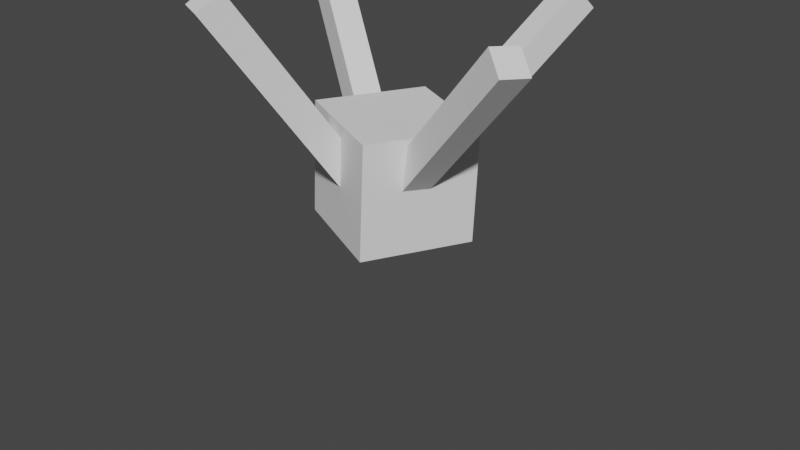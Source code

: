 # Source: spider.blend  (saved by Blender 2.93.21; exported with 4.5.12 LTS)
import bpy
from mathutils import Matrix  # noqa: F401  (used for matrix-valued properties, if any)

bpy.ops.wm.read_factory_settings(use_empty=True)
scene = bpy.context.scene
scene.name = 'Scene'

# ---- collections
col_creature = bpy.data.collections.new('Creature'); scene.collection.children.link(col_creature)

# ---- world
world_world = bpy.data.worlds.new('World'); scene.world = world_world
world_world.use_nodes = True; world_world.node_tree.nodes.clear()
_N = world_world.node_tree.nodes; _L = world_world.node_tree.links
n0 = _N.new('ShaderNodeOutputWorld'); n0.name = 'World Output'; n0.location = (300, 300)
n1 = _N.new('ShaderNodeBackground'); n1.name = 'Background'; n1.location = (10, 300)
n1.inputs[0].default_value = (0.05088, 0.05088, 0.05088, 1.0)
_L.new(n1.outputs[0], n0.inputs[0])
n0.is_active_output = True
world_world.color = (0.05088, 0.05088, 0.05088)
world_world.use_sun_shadow = False
world_world.sun_shadow_jitter_overblur = 0.0

# ---- meshes
me_cube_001 = bpy.data.meshes.new('Cube.001')
me_cube_001.from_pydata([(-1.0, -1.0, -1.0), (-1.0, -1.0, 1.0), (-1.0, 1.0, -1.0), (-1.0, 1.0, 1.0), (1.0, -1.0, -1.0), (1.0, -1.0, 1.0), (1.0, 1.0, -1.0), (1.0, 1.0, 1.0)], [], [(0, 1, 3, 2), (2, 3, 7, 6), (6, 7, 5, 4), (4, 5, 1, 0), (2, 6, 4, 0), (7, 3, 1, 5)])
_uv = me_cube_001.uv_layers.new(name='UVMap')
_uv.uv.foreach_set('vector', [0.375, 0.0, 0.625, 0.0, 0.625, 0.25, 0.375, 0.25, 0.375, 0.25, 0.625, 0.25, 0.625, 0.5, 0.375, 0.5, 0.375, 0.5, 0.625, 0.5, 0.625, 0.75, 0.375, 0.75, 0.375, 0.75, 0.625, 0.75, 0.625, 1.0, 0.375, 1.0, 0.125, 0.5, 0.375, 0.5, 0.375, 0.75, 0.125, 0.75, 0.625, 0.5, 0.875, 0.5, 0.875, 0.75, 0.625, 0.75])
me_cube_001.use_remesh_fix_poles = True
me_cube_001.use_remesh_preserve_attributes = False
me_cube_001.update()
me_plane_001 = bpy.data.meshes.new('Plane.001')
me_plane_001.from_pydata([(0.0, 0.0, 0.0), (0.0, 0.0, 4.0), (0.0, 0.0, 1.333), (0.0, 0.0, 2.667)], [(3, 1), (0, 2), (2, 3)], [])
_uv = me_plane_001.uv_layers.new(name='UVMap')
_uv.uv.foreach_set('vector', [])
me_plane_001.use_remesh_fix_poles = True
me_plane_001.use_remesh_preserve_attributes = False
me_plane_001.update()
me_plane_002 = bpy.data.meshes.new('Plane.002')
me_plane_002.from_pydata([(0.0, 0.0, 0.0), (0.0, 0.0, 4.0), (0.0, 0.0, 1.333), (0.0, 0.0, 2.667)], [(3, 1), (0, 2), (2, 3)], [])
_uv = me_plane_002.uv_layers.new(name='UVMap')
_uv.uv.foreach_set('vector', [])
me_plane_002.use_remesh_fix_poles = True
me_plane_002.use_remesh_preserve_attributes = False
me_plane_002.update()
me_plane_004 = bpy.data.meshes.new('Plane.004')
me_plane_004.from_pydata([(0.0, 0.0, 0.0), (0.0, 0.0, 4.0), (0.0, 0.0, 1.333), (0.0, 0.0, 2.667)], [(3, 1), (0, 2), (2, 3)], [])
_uv = me_plane_004.uv_layers.new(name='UVMap')
_uv.uv.foreach_set('vector', [])
me_plane_004.use_remesh_fix_poles = True
me_plane_004.use_remesh_preserve_attributes = False
me_plane_004.update()
me_plane_005 = bpy.data.meshes.new('Plane.005')
me_plane_005.from_pydata([(0.0, 0.0, 0.0), (0.0, 0.0, 4.0), (0.0, 0.0, 1.333), (0.0, 0.0, 2.667)], [(3, 1), (0, 2), (2, 3)], [])
_uv = me_plane_005.uv_layers.new(name='UVMap')
_uv.uv.foreach_set('vector', [])
me_plane_005.use_remesh_fix_poles = True
me_plane_005.use_remesh_preserve_attributes = False
me_plane_005.update()

# ---- curves / text
cu_beziercircle_002 = bpy.data.curves.new('BezierCircle.002', 'CURVE')
cu_beziercircle_002.dimensions = '3D'
_sp = cu_beziercircle_002.splines.new('BEZIER'); _sp.bezier_points.add(3)
_sp.bezier_points.foreach_set('co', [-1.0, 0.0, 0.0, 0.0, 1.0, 0.0, 1.0, 0.0, 0.0, 0.0, 0.0, -4.371e-08])
_sp.bezier_points.foreach_set('handle_left', [-0.6667, 0.0, -1.457e-08, -0.5521, 1.0, 0.0, 1.036, 0.3333, 0.0, 0.3904, 0.0, -4.371e-08])
_sp.bezier_points.foreach_set('handle_right', [-1.036, 0.3333, 0.0, 0.5521, 1.0, 0.0, 0.6667, 0.0, -1.457e-08, -0.3904, 0.0, -4.371e-08])
for _p, _l, _r in zip(_sp.bezier_points, ['VECTOR', 'AUTO', 'FREE', 'AUTO'], ['FREE', 'AUTO', 'VECTOR', 'AUTO']): _p.handle_left_type = _l; _p.handle_right_type = _r
_sp.order_u = 0
_sp.order_v = 0
_sp.use_cyclic_u = True
cu_beziercircle_002.use_path = True
cu_beziercircle_002.fill_mode = 'FULL'
cu_beziercircle_003 = bpy.data.curves.new('BezierCircle.003', 'CURVE')
cu_beziercircle_003.dimensions = '3D'
_sp = cu_beziercircle_003.splines.new('BEZIER'); _sp.bezier_points.add(3)
_sp.bezier_points.foreach_set('co', [-1.0, 0.0, 0.0, 0.0, 1.0, 0.0, 1.0, 0.0, 0.0, 0.0, 0.0, -4.371e-08])
_sp.bezier_points.foreach_set('handle_left', [-0.6667, 0.0, -1.457e-08, -0.5521, 1.0, 0.0, 1.036, 0.3333, 0.0, 0.3904, 0.0, -4.371e-08])
_sp.bezier_points.foreach_set('handle_right', [-1.036, 0.3333, 0.0, 0.5521, 1.0, 0.0, 0.6667, 0.0, -1.457e-08, -0.3904, 0.0, -4.371e-08])
for _p, _l, _r in zip(_sp.bezier_points, ['VECTOR', 'AUTO', 'FREE', 'AUTO'], ['FREE', 'AUTO', 'VECTOR', 'AUTO']): _p.handle_left_type = _l; _p.handle_right_type = _r
_sp.order_u = 0
_sp.order_v = 0
_sp.use_cyclic_u = True
cu_beziercircle_003.use_path = True
cu_beziercircle_003.fill_mode = 'FULL'
cu_beziercircle_005 = bpy.data.curves.new('BezierCircle.005', 'CURVE')
cu_beziercircle_005.dimensions = '3D'
_sp = cu_beziercircle_005.splines.new('BEZIER'); _sp.bezier_points.add(3)
_sp.bezier_points.foreach_set('co', [-1.0, 0.0, 0.0, 0.0, 1.0, 0.0, 1.0, 0.0, 0.0, 0.0, 0.0, -4.371e-08])
_sp.bezier_points.foreach_set('handle_left', [-0.6667, 0.0, -1.457e-08, -0.5521, 1.0, 0.0, 1.036, 0.3333, 0.0, 0.3904, 0.0, -4.371e-08])
_sp.bezier_points.foreach_set('handle_right', [-1.036, 0.3333, 0.0, 0.5521, 1.0, 0.0, 0.6667, 0.0, -1.457e-08, -0.3904, 0.0, -4.371e-08])
for _p, _l, _r in zip(_sp.bezier_points, ['VECTOR', 'AUTO', 'FREE', 'AUTO'], ['FREE', 'AUTO', 'VECTOR', 'AUTO']): _p.handle_left_type = _l; _p.handle_right_type = _r
_sp.order_u = 0
_sp.order_v = 0
_sp.use_cyclic_u = True
cu_beziercircle_005.use_path = True
cu_beziercircle_005.fill_mode = 'FULL'
cu_beziercircle_006 = bpy.data.curves.new('BezierCircle.006', 'CURVE')
cu_beziercircle_006.dimensions = '3D'
_sp = cu_beziercircle_006.splines.new('BEZIER'); _sp.bezier_points.add(3)
_sp.bezier_points.foreach_set('co', [-1.0, 0.0, 0.0, 0.0, 1.0, 0.0, 1.0, 0.0, 0.0, 0.0, 0.0, -4.371e-08])
_sp.bezier_points.foreach_set('handle_left', [-0.6667, 0.0, -1.457e-08, -0.5521, 1.0, 0.0, 1.036, 0.3333, 0.0, 0.3904, 0.0, -4.371e-08])
_sp.bezier_points.foreach_set('handle_right', [-1.036, 0.3333, 0.0, 0.5521, 1.0, 0.0, 0.6667, 0.0, -1.457e-08, -0.3904, 0.0, -4.371e-08])
for _p, _l, _r in zip(_sp.bezier_points, ['VECTOR', 'AUTO', 'FREE', 'AUTO'], ['FREE', 'AUTO', 'VECTOR', 'AUTO']): _p.handle_left_type = _l; _p.handle_right_type = _r
_sp.order_u = 0
_sp.order_v = 0
_sp.use_cyclic_u = True
cu_beziercircle_006.use_path = True
cu_beziercircle_006.fill_mode = 'FULL'
arm_armature_001 = bpy.data.armatures.new('Armature.001')  # bones are not reproduced
arm_armature_002 = bpy.data.armatures.new('Armature.002')  # bones are not reproduced
arm_armature_004 = bpy.data.armatures.new('Armature.004')  # bones are not reproduced
arm_armature_005 = bpy.data.armatures.new('Armature.005')  # bones are not reproduced

# ---- objects
ob_cube = bpy.data.objects.new('Cube', me_cube_001)
ob_plane_001 = bpy.data.objects.new('Plane.001', me_plane_001)
ob_armature_001 = bpy.data.objects.new('Armature.001', arm_armature_001)
ob_target_001 = bpy.data.objects.new('target.001', None)
ob_beziercircle_001 = bpy.data.objects.new('BezierCircle.001', cu_beziercircle_002)
ob_plane_002 = bpy.data.objects.new('Plane.002', me_plane_002)
ob_armature_002 = bpy.data.objects.new('Armature.002', arm_armature_002)
ob_target_002 = bpy.data.objects.new('target.002', None)
ob_beziercircle_002 = bpy.data.objects.new('BezierCircle.002', cu_beziercircle_003)
ob_plane_004 = bpy.data.objects.new('Plane.004', me_plane_004)
ob_armature_004 = bpy.data.objects.new('Armature.004', arm_armature_004)
ob_target_004 = bpy.data.objects.new('target.004', None)
ob_beziercircle_004 = bpy.data.objects.new('BezierCircle.004', cu_beziercircle_005)
ob_plane_005 = bpy.data.objects.new('Plane.005', me_plane_005)
ob_armature_005 = bpy.data.objects.new('Armature.005', arm_armature_005)
ob_target_005 = bpy.data.objects.new('target.005', None)
ob_beziercircle_005 = bpy.data.objects.new('BezierCircle.005', cu_beziercircle_006)
ob_control = bpy.data.objects.new('control', None)
ob_charatercontroller = bpy.data.objects.new('charatercontroller', None)

# ---- transforms, parenting, visibility, modifiers, constraints
ob_cube.parent = ob_charatercontroller
ob_cube.location = (-0.05895, -0.04487, 2.331)
ob_cube.rotation_euler = (-0.03364, 0.01709, 0.03691)
ob_plane_001.parent = ob_cube
ob_plane_001.matrix_parent_inverse = Matrix(((0.9999, -0.01305, 0.01054, -0.1585), (0.01222, 0.9971, 0.07558, -0.2734), (-0.01149, -0.07544, 0.9971, -2.451), (0.0, -0.0, -0.0, 1.0)))
ob_plane_001.location = (0.001441, 0.5779, 2.317)
ob_plane_001.rotation_euler = (4.27e-08, -0.7093, -1.571)
_vg = ob_plane_001.vertex_groups.new(name='Bone.01')
_vg.add([0, 2], 1.0, 'REPLACE')
_vg = ob_plane_001.vertex_groups.new(name='Bone.02')
_vg.add([2, 3], 1.0, 'REPLACE')
_vg = ob_plane_001.vertex_groups.new(name='Bone.00')
_vg.add([1, 3], 1.0, 'REPLACE')
_m = ob_plane_001.modifiers.new('Skin', 'SKIN')
_m = ob_plane_001.modifiers.new('Armature', 'ARMATURE')
_m.object = ob_armature_001
_m.use_deform_preserve_volume = True
ob_armature_001.parent = ob_cube
ob_armature_001.matrix_parent_inverse = Matrix(((0.9999, -0.01305, 0.01054, -0.1585), (0.01222, 0.9971, 0.07558, -0.2734), (-0.01149, -0.07544, 0.9971, -2.451), (0.0, -0.0, -0.0, 1.0)))
ob_armature_001.location = (0.001441, 0.5779, 2.317)
ob_armature_001.rotation_euler = (4.27e-08, -0.7093, -1.571)
ob_armature_001.show_in_front = True
ob_target_001.location = (0.0, 0.0, 0.0)
ob_target_001.rotation_euler = (4.371e-08, -1.571, 0.0)
_c = ob_target_001.constraints.new('FOLLOW_PATH'); _c.name = 'Follow Path'
_c.target = ob_beziercircle_001
_c.offset = 920.0
ob_beziercircle_001.parent = ob_charatercontroller
ob_beziercircle_001.location = (-2.384e-07, 2.297, 0.0)
ob_beziercircle_001.rotation_euler = (1.571, -0.0, 0.0)
_c = ob_beziercircle_001.constraints.new('COPY_ROTATION'); _c.name = 'Copy Rotation'
_c.target = ob_control
ob_plane_002.parent = ob_cube
ob_plane_002.matrix_parent_inverse = Matrix(((1.0, -0.0, 0.0, -0.0), (-0.0, 1.0, -0.0, 0.0), (0.0, -0.0, 1.0, -2.451), (-0.0, 0.0, -0.0, 1.0)))
ob_plane_002.location = (-0.5779, 0.001441, 2.317)
ob_plane_002.rotation_euler = (4.27e-08, -0.7093, -1.153e-07)
_vg = ob_plane_002.vertex_groups.new(name='Bone.01')
_vg.add([0, 2], 1.0, 'REPLACE')
_vg = ob_plane_002.vertex_groups.new(name='Bone.02')
_vg.add([2, 3], 1.0, 'REPLACE')
_vg = ob_plane_002.vertex_groups.new(name='Bone.00')
_vg.add([1, 3], 1.0, 'REPLACE')
_m = ob_plane_002.modifiers.new('Skin', 'SKIN')
_m = ob_plane_002.modifiers.new('Armature', 'ARMATURE')
_m.object = ob_armature_002
_m.use_deform_preserve_volume = True
ob_armature_002.parent = ob_cube
ob_armature_002.matrix_parent_inverse = Matrix(((0.9999, -0.01305, 0.01054, -0.1585), (0.01222, 0.9971, 0.07558, -0.2734), (-0.01149, -0.07544, 0.9971, -2.451), (0.0, -0.0, -0.0, 1.0)))
ob_armature_002.location = (-0.5779, 0.001441, 2.317)
ob_armature_002.rotation_euler = (4.27e-08, -0.7093, -1.153e-07)
ob_armature_002.show_in_front = True
ob_target_002.location = (0.0, 0.0, 0.0)
_c = ob_target_002.constraints.new('FOLLOW_PATH'); _c.name = 'Follow Path'
_c.active = True
_c.target = ob_beziercircle_002
_c.offset = 870.0
ob_beziercircle_002.parent = ob_charatercontroller
ob_beziercircle_002.location = (-2.297, 0.0, 0.0)
ob_beziercircle_002.rotation_euler = (1.587, -0.0, 0.0)
_c = ob_beziercircle_002.constraints.new('COPY_ROTATION'); _c.name = 'Copy Rotation'
_c.target = ob_control
ob_plane_004.parent = ob_cube
ob_plane_004.matrix_parent_inverse = Matrix(((0.9999, -0.01305, 0.01054, -0.1585), (0.01222, 0.9971, 0.07558, -0.2734), (-0.01149, -0.07544, 0.9971, -2.451), (0.0, -0.0, -0.0, 1.0)))
ob_plane_004.location = (-0.001441, -0.5779, 2.317)
ob_plane_004.rotation_euler = (4.27e-08, -0.7093, 1.571)
_vg = ob_plane_004.vertex_groups.new(name='Bone.01')
_vg.add([0, 2], 1.0, 'REPLACE')
_vg = ob_plane_004.vertex_groups.new(name='Bone.02')
_vg.add([2, 3], 1.0, 'REPLACE')
_vg = ob_plane_004.vertex_groups.new(name='Bone.00')
_vg.add([1, 3], 1.0, 'REPLACE')
_m = ob_plane_004.modifiers.new('Skin', 'SKIN')
_m = ob_plane_004.modifiers.new('Armature', 'ARMATURE')
_m.object = ob_armature_004
_m.use_deform_preserve_volume = True
ob_armature_004.parent = ob_cube
ob_armature_004.matrix_parent_inverse = Matrix(((0.9999, -0.01305, 0.01054, -0.1585), (0.01222, 0.9971, 0.07558, -0.2734), (-0.01149, -0.07544, 0.9971, -2.451), (0.0, -0.0, -0.0, 1.0)))
ob_armature_004.location = (-0.001441, -0.5779, 2.317)
ob_armature_004.rotation_euler = (4.27e-08, -0.7093, 1.571)
ob_armature_004.show_in_front = True
ob_target_004.location = (0.0, 0.0, 0.0)
ob_target_004.rotation_euler = (4.371e-08, 1.571, 0.0)
_c = ob_target_004.constraints.new('FOLLOW_PATH'); _c.name = 'Follow Path'
_c.active = True
_c.target = ob_beziercircle_004
_c.offset = 920.0
ob_beziercircle_004.parent = ob_charatercontroller
ob_beziercircle_004.location = (-2.384e-07, -2.297, 0.0)
ob_beziercircle_004.rotation_euler = (1.571, -0.0, 0.0)
_c = ob_beziercircle_004.constraints.new('COPY_ROTATION'); _c.name = 'Copy Rotation'
_c.target = ob_control
ob_plane_005.parent = ob_cube
ob_plane_005.matrix_parent_inverse = Matrix(((0.9999, -0.01305, 0.01054, -0.1585), (0.01222, 0.9971, 0.07558, -0.2734), (-0.01149, -0.07544, 0.9971, -2.451), (0.0, -0.0, -0.0, 1.0)))
ob_plane_005.location = (0.5779, -0.001441, 2.317)
ob_plane_005.rotation_euler = (4.27e-08, -0.7093, -3.142)
_vg = ob_plane_005.vertex_groups.new(name='Bone.01')
_vg.add([0, 2], 1.0, 'REPLACE')
_vg = ob_plane_005.vertex_groups.new(name='Bone.02')
_vg.add([2, 3], 1.0, 'REPLACE')
_vg = ob_plane_005.vertex_groups.new(name='Bone.00')
_vg.add([1, 3], 1.0, 'REPLACE')
_m = ob_plane_005.modifiers.new('Skin', 'SKIN')
_m = ob_plane_005.modifiers.new('Armature', 'ARMATURE')
_m.object = ob_armature_005
_m.use_deform_preserve_volume = True
ob_armature_005.parent = ob_cube
ob_armature_005.matrix_parent_inverse = Matrix(((0.9999, -0.01305, 0.01054, -0.1585), (0.01222, 0.9971, 0.07558, -0.2734), (-0.01149, -0.07544, 0.9971, -2.451), (0.0, -0.0, -0.0, 1.0)))
ob_armature_005.location = (0.5779, -0.001441, 2.317)
ob_armature_005.rotation_euler = (4.27e-08, -0.7093, -3.142)
ob_armature_005.show_in_front = True
ob_target_005.location = (0.0, 0.0, 0.0)
ob_target_005.rotation_euler = (8.742e-08, -3.142, -6.6e-15)
_c = ob_target_005.constraints.new('FOLLOW_PATH'); _c.name = 'Follow Path'
_c.active = True
_c.target = ob_beziercircle_005
_c.offset = 870.0
ob_beziercircle_005.parent = ob_charatercontroller
ob_beziercircle_005.location = (2.297, 3.469e-07, 0.0)
ob_beziercircle_005.rotation_euler = (1.571, -0.0, 0.0)
_c = ob_beziercircle_005.constraints.new('COPY_ROTATION'); _c.name = 'Copy Rotation'
_c.target = ob_control
ob_control.parent = ob_charatercontroller
ob_control.location = (0.0, 0.0, 0.0)
ob_control.rotation_euler = (1.571, 3.477e-16, 0.4826)
ob_control.empty_display_type = 'SPHERE'
ob_control.empty_display_size = 5.82
ob_charatercontroller.location = (-54.27, 0.0, 0.0)
ob_charatercontroller.rotation_euler = (0.0, -0.0, -0.4835)
ob_charatercontroller.empty_display_type = 'CUBE'
ob_charatercontroller.empty_display_size = 6.63

# ---- collection membership
col_creature.objects.link(ob_cube)
col_creature.objects.link(ob_plane_001)
col_creature.objects.link(ob_armature_001)
col_creature.objects.link(ob_target_001)
col_creature.objects.link(ob_beziercircle_001)
col_creature.objects.link(ob_plane_002)
col_creature.objects.link(ob_armature_002)
col_creature.objects.link(ob_target_002)
col_creature.objects.link(ob_beziercircle_002)
col_creature.objects.link(ob_plane_004)
col_creature.objects.link(ob_armature_004)
col_creature.objects.link(ob_target_004)
col_creature.objects.link(ob_beziercircle_004)
col_creature.objects.link(ob_plane_005)
col_creature.objects.link(ob_armature_005)
col_creature.objects.link(ob_target_005)
col_creature.objects.link(ob_beziercircle_005)
col_creature.objects.link(ob_control)
col_creature.objects.link(ob_charatercontroller)

# ---- scene / render settings (as saved in the file)
scene.frame_start = 1; scene.frame_end = 250; scene.frame_set(194)
scene.render.engine = 'BLENDER_EEVEE_NEXT'
scene.cycles.use_denoising = False
scene.cycles.samples = 128
scene.cycles.sampling_pattern = 'TABULATED_SOBOL'
scene.cycles.use_adaptive_sampling = False
scene.cycles.use_light_tree = False
scene.view_settings.view_transform = 'Filmic'
bpy.context.view_layer.update()

# ---- added for rendering (the .blend has no active camera and no usable light): camera, sun
cam_auto = bpy.data.cameras.new('AutoCamera')
cam_auto.lens = 50.0
cam_auto.sensor_width = 36.0
cam_auto.clip_end = 1000.0
ob_auto_camera = bpy.data.objects.new('AutoCamera', cam_auto)
scene.collection.objects.link(ob_auto_camera)
ob_auto_camera.location = (-43.6165, -12.7262, 9.85192)
ob_auto_camera.rotation_euler = (1.09748, -7.21219e-08, 0.694738)
scene.camera = ob_auto_camera
light_auto_sun = bpy.data.lights.new('AutoSun', 'SUN')
light_auto_sun.energy = 3.0
light_auto_sun.angle = 0.0523599
ob_auto_sun = bpy.data.objects.new('AutoSun', light_auto_sun)
scene.collection.objects.link(ob_auto_sun)
ob_auto_sun.rotation_euler = (0.872665, 0.174533, 0.523599)
bpy.context.view_layer.update()
